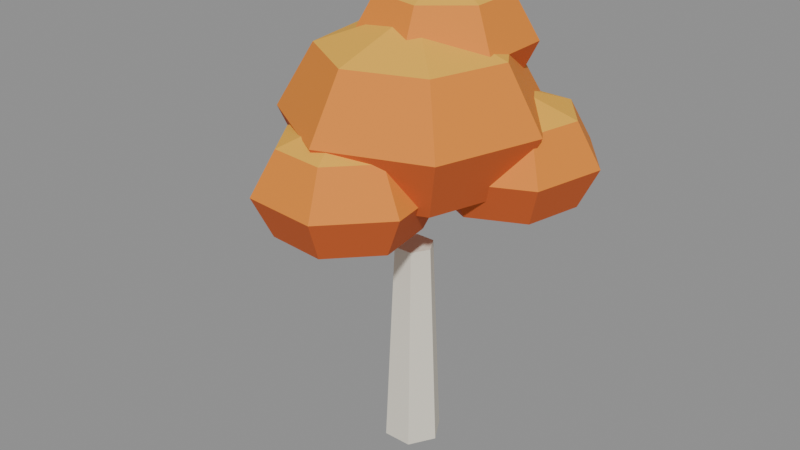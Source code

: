 # Source: tree_oak_fall.blend  (saved by Blender 5.2.45; exported with 4.5.12 LTS)
import bpy
from mathutils import Matrix  # noqa: F401  (used for matrix-valued properties, if any)

bpy.ops.wm.read_factory_settings(use_empty=True)
scene = bpy.context.scene
scene.name = 'Scene'

# ---- collections
col_col_lowpoly = bpy.data.collections.new('COL_LowPoly'); scene.collection.children.link(col_col_lowpoly)

# ---- images (referenced by path relative to the original .blend; pixels are not part of the script)
import os
ASSET_DIR = os.environ.get("B2B_ASSET_DIR", "")  # directory of the original .blend (textures are referenced by path, not embedded)
HERE = os.path.dirname(os.path.abspath(__file__))  # packed textures are extracted next to this script under _unpacked/

def load_image(name, relpath, width, height, colorspace="sRGB"):
    """Load a texture the original file referenced (path relative to the .blend, or extracted next to this script)."""
    p = next((c for c in (os.path.join(HERE, relpath), os.path.join(ASSET_DIR, relpath)) if relpath and os.path.exists(c)), "")
    if p:
        img = bpy.data.images.load(p, check_existing=True)
        img.name = name
    else:  # same state as the original file: an image datablock whose file is absent (Cycles renders it pink)
        img = bpy.data.images.new(name, width, height)
        img.source = "FILE"
        img.filepath = "//" + (relpath or name)
    img.colorspace_settings.name = colorspace
    return img
img_tree_oak_fall_basecolor = load_image('tree_oak_fall_BaseColor', '_unpacked/tree_oak_fall_BaseColor.60b9ffa3.png', 128, 32, 'sRGB')
img_tree_oak_fall_maskmap = load_image('tree_oak_fall_MaskMap', '_unpacked/tree_oak_fall_MaskMap.428802ce.png', 128, 32, 'Non-Color')

# ---- materials (node trees are filled in below, after node groups)
mat_m_tree_oak_fall = bpy.data.materials.new('M_tree_oak_fall')

# ---- material node trees
mat_m_tree_oak_fall.use_nodes = True; mat_m_tree_oak_fall.node_tree.nodes.clear()
_N = mat_m_tree_oak_fall.node_tree.nodes; _L = mat_m_tree_oak_fall.node_tree.links
n0 = _N.new('ShaderNodeBsdfPrincipled'); n0.name = 'Principled BSDF'; n0.location = (-200, 100)
n0.inputs[10].default_value = 0.005
n1 = _N.new('ShaderNodeOutputMaterial'); n1.name = 'Material Output'; n1.location = (200, 100)
n2 = _N.new('ShaderNodeTexImage'); n2.name = 'Image Texture'; n2.location = (0, 0)
n2.image = img_tree_oak_fall_basecolor
n2.interpolation = 'Closest'
n3 = _N.new('ShaderNodeTexImage'); n3.name = 'Image Texture.001'; n3.location = (0, 0)
n3.image = img_tree_oak_fall_maskmap
n3.interpolation = 'Closest'
n4 = _N.new('ShaderNodeSeparateColor'); n4.name = 'Separate Color'; n4.location = (0, 0)
n5 = _N.new('ShaderNodeMath'); n5.name = 'Math'; n5.location = (0, 0)
n5.operation = 'SUBTRACT'
n5.inputs[0].default_value = 1.0
_L.new(n0.outputs[0], n1.inputs[0])
_L.new(n2.outputs[0], n0.inputs[0])
_L.new(n3.outputs[0], n4.inputs[0])
_L.new(n4.outputs[0], n0.inputs[1])
_L.new(n3.outputs[1], n5.inputs[1])
_L.new(n5.outputs[0], n0.inputs[2])
n1.is_active_output = True

# ---- meshes
me_tree_oak_fall = bpy.data.meshes.new('tree_oak_fall')
me_tree_oak_fall.from_pydata([(0.09355, 0.0, 0.0), (0.05605, 0.06495, 0.0), (-0.01895, 0.06495, 0.0), (-0.05645, 9.185e-18, 0.0), (-0.01895, -0.06495, 0.0), (0.05605, -0.06495, 0.0), (0.06855, 0.0, 0.55), (0.04355, 0.0433, 0.55), (-0.006447, 0.0433, 0.55), (-0.03145, 6.123e-18, 0.55), (-0.006447, -0.0433, 0.55), (0.04355, -0.0433, 0.55), (0.01855, 0.0, 0.676), (-0.002942, -0.2487, 0.744), (0.1996, -0.1719, 0.744), (0.2658, 0.03438, 0.744), (0.1458, 0.2147, 0.744), (-0.06998, 0.2334, 0.744), (-0.2191, 0.07629, 0.744), (-0.1893, -0.1382, 0.744), (-0.009004, -0.3188, 0.8936), (0.2506, -0.2203, 0.8936), (0.3355, 0.04408, 0.8936), (0.1817, 0.2753, 0.8936), (-0.09494, 0.2992, 0.8936), (-0.2861, 0.09781, 0.8936), (-0.2479, -0.1772, 0.8936), (-0.001288, -0.2295, 1.049), (0.1856, -0.1586, 1.049), (0.2468, 0.03173, 1.049), (0.136, 0.1982, 1.049), (-0.06317, 0.2154, 1.049), (-0.2008, 0.07042, 1.049), (-0.1733, -0.1276, 1.049), (0.01855, 0.0, 1.13), (0.1871, 0.1414, 0.6398), (0.1859, -0.03018, 0.6865), (0.3205, 0.03348, 0.6865), (0.3546, 0.1784, 0.6865), (0.2626, 0.2955, 0.6865), (0.1137, 0.2965, 0.6865), (0.02006, 0.1808, 0.6865), (0.05217, 0.03537, 0.6865), (0.1855, -0.07858, 0.7893), (0.3581, 0.003042, 0.7893), (0.4019, 0.1889, 0.7893), (0.2839, 0.339, 0.7893), (0.09302, 0.3403, 0.7893), (-0.02705, 0.1919, 0.7893), (0.01412, 0.005456, 0.7893), (0.186, -0.01698, 0.8959), (0.3102, 0.04179, 0.8959), (0.3418, 0.1756, 0.8959), (0.2568, 0.2836, 0.8959), (0.1194, 0.2846, 0.8959), (0.03291, 0.1777, 0.8959), (0.06255, 0.04352, 0.8959), (0.1871, 0.1414, 0.952), (-0.172, 0.11, 0.6534), (-0.01226, 0.0283, 0.7023), (-0.008515, 0.1839, 0.7023), (-0.1279, 0.2839, 0.7023), (-0.2804, 0.2529, 0.7023), (-0.3513, 0.1143, 0.7023), (-0.2872, -0.02753, 0.7023), (-0.1363, -0.06581, 0.7023), (0.03279, 0.005257, 0.8098), (0.03759, 0.2048, 0.8098), (-0.1154, 0.3329, 0.8098), (-0.311, 0.2932, 0.8098), (-0.4019, 0.1155, 0.8098), (-0.3197, -0.06632, 0.8098), (-0.1262, -0.1154, 0.8098), (-0.02454, 0.03459, 0.9212), (-0.02109, 0.1782, 0.9212), (-0.1313, 0.2705, 0.9212), (-0.2721, 0.2419, 0.9212), (-0.3375, 0.114, 0.9212), (-0.2783, -0.01695, 0.9212), (-0.139, -0.05229, 0.9212), (-0.172, 0.11, 0.9799), (-0.01618, -0.197, 0.6198), (0.1264, -0.1015, 0.6665), (-0.001874, -0.02596, 0.6665), (-0.141, -0.07916, 0.6665), (-0.1861, -0.2211, 0.6665), (-0.1033, -0.3448, 0.6665), (0.04513, -0.3572, 0.6665), (0.1474, -0.249, 0.6665), (0.1667, -0.07461, 0.7693), (0.00216, 0.02227, 0.7693), (-0.1761, -0.04594, 0.7693), (-0.234, -0.2279, 0.7693), (-0.1278, -0.3865, 0.7693), (0.06243, -0.4024, 0.7693), (0.1935, -0.2636, 0.7693), (0.1155, -0.1089, 0.8759), (-0.002974, -0.03911, 0.8759), (-0.1314, -0.08822, 0.8759), (-0.173, -0.2192, 0.8759), (-0.09656, -0.3335, 0.8759), (0.04042, -0.3449, 0.8759), (0.1348, -0.245, 0.8759), (-0.01618, -0.197, 0.932), (0.01855, 0.1, 0.8997), (-0.08531, -0.03659, 0.9465), (0.06059, -0.06637, 0.9465), (0.1748, 0.02913, 0.9465), (0.1714, 0.178, 0.9465), (0.05287, 0.2681, 0.9465), (-0.0915, 0.2317, 0.9465), (-0.153, 0.09604, 0.9465), (-0.1146, -0.07512, 1.049), (0.07244, -0.1133, 1.049), (0.2189, 0.009143, 1.049), (0.2145, 0.2, 1.049), (0.06255, 0.3156, 1.049), (-0.1225, 0.2688, 1.049), (-0.2014, 0.09493, 1.049), (-0.07732, -0.02609, 1.156), (0.05735, -0.05357, 1.156), (0.1628, 0.03458, 1.156), (0.1596, 0.172, 1.156), (0.05023, 0.2552, 1.156), (-0.08304, 0.2215, 1.156), (-0.1398, 0.09635, 1.156), (0.01855, 0.1, 1.212)], [], [(0, 1, 7, 6), (1, 2, 8, 7), (2, 3, 9, 8), (3, 4, 10, 9), (4, 5, 11, 10), (5, 0, 6, 11), (5, 4, 3, 2, 1, 0), (6, 7, 8, 9, 10, 11), (12, 14, 13), (12, 15, 14), (12, 16, 15), (12, 17, 16), (12, 18, 17), (12, 19, 18), (12, 13, 19), (13, 14, 21, 20), (14, 15, 22, 21), (15, 16, 23, 22), (16, 17, 24, 23), (17, 18, 25, 24), (18, 19, 26, 25), (19, 13, 20, 26), (20, 21, 28, 27), (21, 22, 29, 28), (22, 23, 30, 29), (23, 24, 31, 30), (24, 25, 32, 31), (25, 26, 33, 32), (26, 20, 27, 33), (27, 28, 34), (28, 29, 34), (29, 30, 34), (30, 31, 34), (31, 32, 34), (32, 33, 34), (33, 27, 34), (35, 37, 36), (35, 38, 37), (35, 39, 38), (35, 40, 39), (35, 41, 40), (35, 42, 41), (35, 36, 42), (36, 37, 44, 43), (37, 38, 45, 44), (38, 39, 46, 45), (39, 40, 47, 46), (40, 41, 48, 47), (41, 42, 49, 48), (42, 36, 43, 49), (43, 44, 51, 50), (44, 45, 52, 51), (45, 46, 53, 52), (46, 47, 54, 53), (47, 48, 55, 54), (48, 49, 56, 55), (49, 43, 50, 56), (50, 51, 57), (51, 52, 57), (52, 53, 57), (53, 54, 57), (54, 55, 57), (55, 56, 57), (56, 50, 57), (58, 60, 59), (58, 61, 60), (58, 62, 61), (58, 63, 62), (58, 64, 63), (58, 65, 64), (58, 59, 65), (59, 60, 67, 66), (60, 61, 68, 67), (61, 62, 69, 68), (62, 63, 70, 69), (63, 64, 71, 70), (64, 65, 72, 71), (65, 59, 66, 72), (66, 67, 74, 73), (67, 68, 75, 74), (68, 69, 76, 75), (69, 70, 77, 76), (70, 71, 78, 77), (71, 72, 79, 78), (72, 66, 73, 79), (73, 74, 80), (74, 75, 80), (75, 76, 80), (76, 77, 80), (77, 78, 80), (78, 79, 80), (79, 73, 80), (81, 83, 82), (81, 84, 83), (81, 85, 84), (81, 86, 85), (81, 87, 86), (81, 88, 87), (81, 82, 88), (82, 83, 90, 89), (83, 84, 91, 90), (84, 85, 92, 91), (85, 86, 93, 92), (86, 87, 94, 93), (87, 88, 95, 94), (88, 82, 89, 95), (89, 90, 97, 96), (90, 91, 98, 97), (91, 92, 99, 98), (92, 93, 100, 99), (93, 94, 101, 100), (94, 95, 102, 101), (95, 89, 96, 102), (96, 97, 103), (97, 98, 103), (98, 99, 103), (99, 100, 103), (100, 101, 103), (101, 102, 103), (102, 96, 103), (104, 106, 105), (104, 107, 106), (104, 108, 107), (104, 109, 108), (104, 110, 109), (104, 111, 110), (104, 105, 111), (105, 106, 113, 112), (106, 107, 114, 113), (107, 108, 115, 114), (108, 109, 116, 115), (109, 110, 117, 116), (110, 111, 118, 117), (111, 105, 112, 118), (112, 113, 120, 119), (113, 114, 121, 120), (114, 115, 122, 121), (115, 116, 123, 122), (116, 117, 124, 123), (117, 118, 125, 124), (118, 112, 119, 125), (119, 120, 126), (120, 121, 126), (121, 122, 126), (122, 123, 126), (123, 124, 126), (124, 125, 126), (125, 119, 126)])
_uv = me_tree_oak_fall.uv_layers.new(name='UVMap')
_uv.uv.foreach_set('vector', [0.5625, 0.75, 0.5625, 0.75, 0.5625, 0.75, 0.5625, 0.75, 0.6875, 0.75, 0.6875, 0.75, 0.6875, 0.75, 0.6875, 0.75, 0.5625, 0.75, 0.5625, 0.75, 0.5625, 0.75, 0.5625, 0.75, 0.5625, 0.75, 0.5625, 0.75, 0.5625, 0.75, 0.5625, 0.75, 0.5625, 0.75, 0.5625, 0.75, 0.5625, 0.75, 0.5625, 0.75, 0.5625, 0.75, 0.5625, 0.75, 0.5625, 0.75, 0.5625, 0.75, 0.5625, 0.75, 0.5625, 0.75, 0.5625, 0.75, 0.5625, 0.75, 0.5625, 0.75, 0.5625, 0.75, 0.5625, 0.75, 0.5625, 0.75, 0.5625, 0.75, 0.5625, 0.75, 0.5625, 0.75, 0.5625, 0.75, 0.6875, 0.25, 0.6875, 0.25, 0.6875, 0.25, 0.6875, 0.25, 0.6875, 0.25, 0.6875, 0.25, 0.6875, 0.25, 0.6875, 0.25, 0.6875, 0.25, 0.6875, 0.25, 0.6875, 0.25, 0.6875, 0.25, 0.6875, 0.25, 0.6875, 0.25, 0.6875, 0.25, 0.6875, 0.25, 0.6875, 0.25, 0.6875, 0.25, 0.6875, 0.25, 0.6875, 0.25, 0.6875, 0.25, 0.6875, 0.25, 0.6875, 0.25, 0.6875, 0.25, 0.6875, 0.25, 0.6875, 0.25, 0.6875, 0.25, 0.6875, 0.25, 0.6875, 0.25, 0.6875, 0.25, 0.6875, 0.25, 0.6875, 0.25, 0.6875, 0.25, 0.6875, 0.25, 0.6875, 0.25, 0.6875, 0.25, 0.6875, 0.25, 0.6875, 0.25, 0.6875, 0.25, 0.6875, 0.25, 0.6875, 0.25, 0.6875, 0.25, 0.6875, 0.25, 0.6875, 0.25, 0.6875, 0.25, 0.6875, 0.25, 0.6875, 0.25, 0.6875, 0.25, 0.6875, 0.25, 0.5625, 0.25, 0.5625, 0.25, 0.5625, 0.25, 0.5625, 0.25, 0.5625, 0.25, 0.5625, 0.25, 0.5625, 0.25, 0.5625, 0.25, 0.5625, 0.25, 0.5625, 0.25, 0.5625, 0.25, 0.5625, 0.25, 0.5625, 0.25, 0.5625, 0.25, 0.5625, 0.25, 0.5625, 0.25, 0.5625, 0.25, 0.5625, 0.25, 0.5625, 0.25, 0.5625, 0.25, 0.5625, 0.25, 0.5625, 0.25, 0.5625, 0.25, 0.5625, 0.25, 0.5625, 0.25, 0.5625, 0.25, 0.5625, 0.25, 0.5625, 0.25, 0.8125, 0.25, 0.8125, 0.25, 0.8125, 0.25, 0.8125, 0.25, 0.8125, 0.25, 0.8125, 0.25, 0.8125, 0.25, 0.8125, 0.25, 0.8125, 0.25, 0.8125, 0.25, 0.8125, 0.25, 0.8125, 0.25, 0.8125, 0.25, 0.8125, 0.25, 0.8125, 0.25, 0.8125, 0.25, 0.8125, 0.25, 0.8125, 0.25, 0.8125, 0.25, 0.8125, 0.25, 0.8125, 0.25, 0.6875, 0.25, 0.6875, 0.25, 0.6875, 0.25, 0.6875, 0.25, 0.6875, 0.25, 0.6875, 0.25, 0.6875, 0.25, 0.6875, 0.25, 0.6875, 0.25, 0.6875, 0.25, 0.6875, 0.25, 0.6875, 0.25, 0.6875, 0.25, 0.6875, 0.25, 0.6875, 0.25, 0.6875, 0.25, 0.6875, 0.25, 0.6875, 0.25, 0.6875, 0.25, 0.6875, 0.25, 0.6875, 0.25, 0.6875, 0.25, 0.6875, 0.25, 0.6875, 0.25, 0.6875, 0.25, 0.6875, 0.25, 0.6875, 0.25, 0.6875, 0.25, 0.6875, 0.25, 0.6875, 0.25, 0.6875, 0.25, 0.6875, 0.25, 0.6875, 0.25, 0.6875, 0.25, 0.6875, 0.25, 0.6875, 0.25, 0.6875, 0.25, 0.6875, 0.25, 0.6875, 0.25, 0.6875, 0.25, 0.6875, 0.25, 0.6875, 0.25, 0.6875, 0.25, 0.6875, 0.25, 0.6875, 0.25, 0.6875, 0.25, 0.6875, 0.25, 0.6875, 0.25, 0.6875, 0.25, 0.5625, 0.25, 0.5625, 0.25, 0.5625, 0.25, 0.5625, 0.25, 0.5625, 0.25, 0.5625, 0.25, 0.5625, 0.25, 0.5625, 0.25, 0.5625, 0.25, 0.5625, 0.25, 0.5625, 0.25, 0.5625, 0.25, 0.5625, 0.25, 0.5625, 0.25, 0.5625, 0.25, 0.5625, 0.25, 0.5625, 0.25, 0.5625, 0.25, 0.5625, 0.25, 0.5625, 0.25, 0.5625, 0.25, 0.5625, 0.25, 0.5625, 0.25, 0.5625, 0.25, 0.5625, 0.25, 0.5625, 0.25, 0.5625, 0.25, 0.5625, 0.25, 0.8125, 0.25, 0.8125, 0.25, 0.8125, 0.25, 0.8125, 0.25, 0.8125, 0.25, 0.8125, 0.25, 0.8125, 0.25, 0.8125, 0.25, 0.8125, 0.25, 0.8125, 0.25, 0.8125, 0.25, 0.8125, 0.25, 0.8125, 0.25, 0.8125, 0.25, 0.8125, 0.25, 0.8125, 0.25, 0.8125, 0.25, 0.8125, 0.25, 0.8125, 0.25, 0.8125, 0.25, 0.8125, 0.25, 0.6875, 0.25, 0.6875, 0.25, 0.6875, 0.25, 0.6875, 0.25, 0.6875, 0.25, 0.6875, 0.25, 0.6875, 0.25, 0.6875, 0.25, 0.6875, 0.25, 0.6875, 0.25, 0.6875, 0.25, 0.6875, 0.25, 0.6875, 0.25, 0.6875, 0.25, 0.6875, 0.25, 0.6875, 0.25, 0.6875, 0.25, 0.6875, 0.25, 0.6875, 0.25, 0.6875, 0.25, 0.6875, 0.25, 0.6875, 0.25, 0.6875, 0.25, 0.6875, 0.25, 0.6875, 0.25, 0.6875, 0.25, 0.6875, 0.25, 0.6875, 0.25, 0.6875, 0.25, 0.6875, 0.25, 0.6875, 0.25, 0.6875, 0.25, 0.6875, 0.25, 0.6875, 0.25, 0.6875, 0.25, 0.6875, 0.25, 0.6875, 0.25, 0.6875, 0.25, 0.6875, 0.25, 0.6875, 0.25, 0.6875, 0.25, 0.6875, 0.25, 0.6875, 0.25, 0.6875, 0.25, 0.6875, 0.25, 0.6875, 0.25, 0.6875, 0.25, 0.6875, 0.25, 0.6875, 0.25, 0.5625, 0.25, 0.5625, 0.25, 0.5625, 0.25, 0.5625, 0.25, 0.5625, 0.25, 0.5625, 0.25, 0.5625, 0.25, 0.5625, 0.25, 0.5625, 0.25, 0.5625, 0.25, 0.5625, 0.25, 0.5625, 0.25, 0.5625, 0.25, 0.5625, 0.25, 0.5625, 0.25, 0.5625, 0.25, 0.5625, 0.25, 0.5625, 0.25, 0.5625, 0.25, 0.5625, 0.25, 0.5625, 0.25, 0.5625, 0.25, 0.5625, 0.25, 0.5625, 0.25, 0.5625, 0.25, 0.5625, 0.25, 0.5625, 0.25, 0.5625, 0.25, 0.8125, 0.25, 0.8125, 0.25, 0.8125, 0.25, 0.8125, 0.25, 0.8125, 0.25, 0.8125, 0.25, 0.8125, 0.25, 0.8125, 0.25, 0.8125, 0.25, 0.8125, 0.25, 0.8125, 0.25, 0.8125, 0.25, 0.8125, 0.25, 0.8125, 0.25, 0.8125, 0.25, 0.8125, 0.25, 0.8125, 0.25, 0.8125, 0.25, 0.8125, 0.25, 0.8125, 0.25, 0.8125, 0.25, 0.6875, 0.25, 0.6875, 0.25, 0.6875, 0.25, 0.6875, 0.25, 0.6875, 0.25, 0.6875, 0.25, 0.6875, 0.25, 0.6875, 0.25, 0.6875, 0.25, 0.6875, 0.25, 0.6875, 0.25, 0.6875, 0.25, 0.6875, 0.25, 0.6875, 0.25, 0.6875, 0.25, 0.6875, 0.25, 0.6875, 0.25, 0.6875, 0.25, 0.6875, 0.25, 0.6875, 0.25, 0.6875, 0.25, 0.6875, 0.25, 0.6875, 0.25, 0.6875, 0.25, 0.6875, 0.25, 0.6875, 0.25, 0.6875, 0.25, 0.6875, 0.25, 0.6875, 0.25, 0.6875, 0.25, 0.6875, 0.25, 0.6875, 0.25, 0.6875, 0.25, 0.6875, 0.25, 0.6875, 0.25, 0.6875, 0.25, 0.6875, 0.25, 0.6875, 0.25, 0.6875, 0.25, 0.6875, 0.25, 0.6875, 0.25, 0.6875, 0.25, 0.6875, 0.25, 0.6875, 0.25, 0.6875, 0.25, 0.6875, 0.25, 0.6875, 0.25, 0.6875, 0.25, 0.6875, 0.25, 0.5625, 0.25, 0.5625, 0.25, 0.5625, 0.25, 0.5625, 0.25, 0.5625, 0.25, 0.5625, 0.25, 0.5625, 0.25, 0.5625, 0.25, 0.5625, 0.25, 0.5625, 0.25, 0.5625, 0.25, 0.5625, 0.25, 0.5625, 0.25, 0.5625, 0.25, 0.5625, 0.25, 0.5625, 0.25, 0.5625, 0.25, 0.5625, 0.25, 0.5625, 0.25, 0.5625, 0.25, 0.5625, 0.25, 0.5625, 0.25, 0.5625, 0.25, 0.5625, 0.25, 0.5625, 0.25, 0.5625, 0.25, 0.5625, 0.25, 0.5625, 0.25, 0.8125, 0.25, 0.8125, 0.25, 0.8125, 0.25, 0.8125, 0.25, 0.8125, 0.25, 0.8125, 0.25, 0.8125, 0.25, 0.8125, 0.25, 0.8125, 0.25, 0.8125, 0.25, 0.8125, 0.25, 0.8125, 0.25, 0.8125, 0.25, 0.8125, 0.25, 0.8125, 0.25, 0.8125, 0.25, 0.8125, 0.25, 0.8125, 0.25, 0.8125, 0.25, 0.8125, 0.25, 0.8125, 0.25, 0.6875, 0.25, 0.6875, 0.25, 0.6875, 0.25, 0.6875, 0.25, 0.6875, 0.25, 0.6875, 0.25, 0.6875, 0.25, 0.6875, 0.25, 0.6875, 0.25, 0.6875, 0.25, 0.6875, 0.25, 0.6875, 0.25, 0.6875, 0.25, 0.6875, 0.25, 0.6875, 0.25, 0.6875, 0.25, 0.6875, 0.25, 0.6875, 0.25, 0.6875, 0.25, 0.6875, 0.25, 0.6875, 0.25, 0.6875, 0.25, 0.6875, 0.25, 0.6875, 0.25, 0.6875, 0.25, 0.6875, 0.25, 0.6875, 0.25, 0.6875, 0.25, 0.6875, 0.25, 0.6875, 0.25, 0.6875, 0.25, 0.6875, 0.25, 0.6875, 0.25, 0.6875, 0.25, 0.6875, 0.25, 0.6875, 0.25, 0.6875, 0.25, 0.6875, 0.25, 0.6875, 0.25, 0.6875, 0.25, 0.6875, 0.25, 0.6875, 0.25, 0.6875, 0.25, 0.6875, 0.25, 0.6875, 0.25, 0.6875, 0.25, 0.6875, 0.25, 0.6875, 0.25, 0.6875, 0.25, 0.5625, 0.25, 0.5625, 0.25, 0.5625, 0.25, 0.5625, 0.25, 0.5625, 0.25, 0.5625, 0.25, 0.5625, 0.25, 0.5625, 0.25, 0.5625, 0.25, 0.5625, 0.25, 0.5625, 0.25, 0.5625, 0.25, 0.5625, 0.25, 0.5625, 0.25, 0.5625, 0.25, 0.5625, 0.25, 0.5625, 0.25, 0.5625, 0.25, 0.5625, 0.25, 0.5625, 0.25, 0.5625, 0.25, 0.5625, 0.25, 0.5625, 0.25, 0.5625, 0.25, 0.5625, 0.25, 0.5625, 0.25, 0.5625, 0.25, 0.5625, 0.25, 0.8125, 0.25, 0.8125, 0.25, 0.8125, 0.25, 0.8125, 0.25, 0.8125, 0.25, 0.8125, 0.25, 0.8125, 0.25, 0.8125, 0.25, 0.8125, 0.25, 0.8125, 0.25, 0.8125, 0.25, 0.8125, 0.25, 0.8125, 0.25, 0.8125, 0.25, 0.8125, 0.25, 0.8125, 0.25, 0.8125, 0.25, 0.8125, 0.25, 0.8125, 0.25, 0.8125, 0.25, 0.8125, 0.25])
me_tree_oak_fall.materials.append(mat_m_tree_oak_fall)
me_tree_oak_fall.update()

# ---- objects
ob_tree_oak_fall = bpy.data.objects.new('tree_oak_fall', me_tree_oak_fall)

# ---- transforms, parenting, visibility, modifiers, constraints
ob_tree_oak_fall.location = (0.0, 0.0, 0.0)

# ---- collection membership
col_col_lowpoly.objects.link(ob_tree_oak_fall)

# ---- scene / render settings (as saved in the file)
scene.frame_start = 1; scene.frame_end = 250; scene.frame_set(1)
scene.render.engine = 'BLENDER_EEVEE_NEXT'
scene.render.bake_bias = 0.0
scene.render.bake_samples = 0
scene.render.compositor_device = 'GPU'
scene.eevee.use_volume_custom_range = False
scene.eevee.fast_gi_thickness_near = 0.1
scene.eevee.fast_gi_thickness_far = 0.0
scene.eevee.ray_tracing_options.screen_trace_thickness = 0.1
bpy.context.view_layer.update()

# ---- added for rendering (the .blend has no active camera and no usable light): camera, sun + grey world if the file has none
cam_auto = bpy.data.cameras.new('AutoCamera')
cam_auto.lens = 50.0
cam_auto.sensor_width = 36.0
cam_auto.clip_end = 1000.0
ob_auto_camera = bpy.data.objects.new('AutoCamera', cam_auto)
scene.collection.objects.link(ob_auto_camera)
ob_auto_camera.location = (1.51092, -1.84418, 1.81476)
ob_auto_camera.rotation_euler = (1.09748, -7.21219e-08, 0.694738)
scene.camera = ob_auto_camera
light_auto_sun = bpy.data.lights.new('AutoSun', 'SUN')
light_auto_sun.energy = 3.0
light_auto_sun.angle = 0.0523599
ob_auto_sun = bpy.data.objects.new('AutoSun', light_auto_sun)
scene.collection.objects.link(ob_auto_sun)
ob_auto_sun.rotation_euler = (0.872665, 0.174533, 0.523599)
if scene.world is None:
    world_auto = bpy.data.worlds.new('AutoWorld')
    world_auto.color = (0.3, 0.3, 0.3)
    scene.world = world_auto
bpy.context.view_layer.update()
